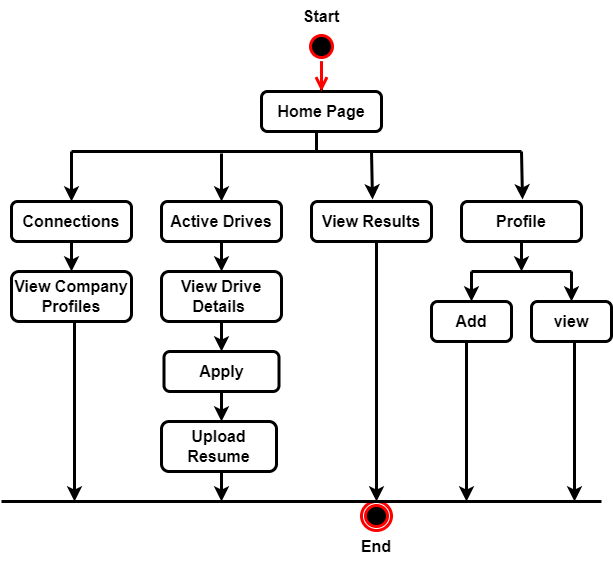

The diagram above was exported from draw.io. Its source (the exported page's mxGraphModel, read from the mxfile embedded in the PNG):
<mxGraphModel dx="1050" dy="1615" grid="1" gridSize="10" guides="1" tooltips="1" connect="1" arrows="1" fold="1" page="1" pageScale="1" pageWidth="850" pageHeight="1100" math="0" shadow="0">
  <root>
    <mxCell id="0" />
    <mxCell id="1" parent="0" />
    <mxCell id="-NJA9IT0BTRNMI4yRq1j-33" value="" style="edgeStyle=orthogonalEdgeStyle;rounded=0;orthogonalLoop=1;jettySize=auto;html=1;strokeWidth=3;fontStyle=1;fontSize=16;startArrow=none;" parent="1" source="-NJA9IT0BTRNMI4yRq1j-64" edge="1">
      <mxGeometry relative="1" as="geometry">
        <mxPoint x="400" y="-560" as="targetPoint" />
      </mxGeometry>
    </mxCell>
    <mxCell id="-NJA9IT0BTRNMI4yRq1j-34" value="Start" style="text;html=1;strokeColor=none;fillColor=none;align=center;verticalAlign=middle;whiteSpace=wrap;rounded=0;strokeWidth=3;fontStyle=1;fontSize=16;" parent="1" vertex="1">
      <mxGeometry x="370" y="-680" width="60" height="30" as="geometry" />
    </mxCell>
    <mxCell id="-NJA9IT0BTRNMI4yRq1j-35" value="Home Page" style="rounded=1;whiteSpace=wrap;html=1;strokeWidth=3;fontStyle=1;fontSize=16;" parent="1" vertex="1">
      <mxGeometry x="340" y="-590" width="120" height="40" as="geometry" />
    </mxCell>
    <mxCell id="-NJA9IT0BTRNMI4yRq1j-36" value="Connections" style="rounded=1;whiteSpace=wrap;html=1;strokeWidth=3;fontStyle=1;fontSize=16;" parent="1" vertex="1">
      <mxGeometry x="90" y="-480" width="120" height="40" as="geometry" />
    </mxCell>
    <mxCell id="-NJA9IT0BTRNMI4yRq1j-37" value="Active Drives" style="rounded=1;whiteSpace=wrap;html=1;strokeWidth=3;fontStyle=1;fontSize=16;" parent="1" vertex="1">
      <mxGeometry x="240" y="-480" width="120" height="40" as="geometry" />
    </mxCell>
    <mxCell id="-NJA9IT0BTRNMI4yRq1j-38" value="View Results" style="rounded=1;whiteSpace=wrap;html=1;strokeWidth=3;fontStyle=1;fontSize=16;" parent="1" vertex="1">
      <mxGeometry x="390" y="-480" width="120" height="40" as="geometry" />
    </mxCell>
    <mxCell id="-NJA9IT0BTRNMI4yRq1j-41" value="End" style="text;html=1;strokeColor=none;fillColor=none;align=center;verticalAlign=middle;whiteSpace=wrap;rounded=0;strokeWidth=3;fontStyle=1;fontSize=16;" parent="1" vertex="1">
      <mxGeometry x="425" y="-150" width="60" height="30" as="geometry" />
    </mxCell>
    <mxCell id="-NJA9IT0BTRNMI4yRq1j-43" value="" style="line;strokeWidth=3;direction=south;html=1;fontStyle=1;fontSize=16;" parent="1" vertex="1">
      <mxGeometry x="390" y="-550" width="10" height="20" as="geometry" />
    </mxCell>
    <mxCell id="-NJA9IT0BTRNMI4yRq1j-44" value="" style="endArrow=none;html=1;rounded=0;strokeWidth=3;fontStyle=1;fontSize=16;" parent="1" edge="1">
      <mxGeometry width="50" height="50" relative="1" as="geometry">
        <mxPoint x="150" y="-530" as="sourcePoint" />
        <mxPoint x="600" y="-530" as="targetPoint" />
      </mxGeometry>
    </mxCell>
    <mxCell id="-NJA9IT0BTRNMI4yRq1j-45" value="" style="endArrow=classic;html=1;rounded=0;entryX=0.5;entryY=0;entryDx=0;entryDy=0;strokeWidth=3;fontStyle=1;fontSize=16;" parent="1" edge="1">
      <mxGeometry width="50" height="50" relative="1" as="geometry">
        <mxPoint x="150" y="-530" as="sourcePoint" />
        <mxPoint x="150" y="-480" as="targetPoint" />
      </mxGeometry>
    </mxCell>
    <mxCell id="-NJA9IT0BTRNMI4yRq1j-46" value="" style="endArrow=classic;html=1;rounded=0;strokeWidth=3;fontStyle=1;fontSize=16;" parent="1" edge="1">
      <mxGeometry width="50" height="50" relative="1" as="geometry">
        <mxPoint x="300" y="-528" as="sourcePoint" />
        <mxPoint x="300" y="-480" as="targetPoint" />
      </mxGeometry>
    </mxCell>
    <mxCell id="-NJA9IT0BTRNMI4yRq1j-47" value="" style="endArrow=classic;html=1;rounded=0;entryX=0.343;entryY=-0.055;entryDx=0;entryDy=0;entryPerimeter=0;strokeWidth=3;fontStyle=1;fontSize=16;" parent="1" edge="1">
      <mxGeometry width="50" height="50" relative="1" as="geometry">
        <mxPoint x="600" y="-530" as="sourcePoint" />
        <mxPoint x="601" y="-482" as="targetPoint" />
      </mxGeometry>
    </mxCell>
    <mxCell id="-NJA9IT0BTRNMI4yRq1j-48" value="" style="endArrow=classic;html=1;rounded=0;exitX=0.5;exitY=1;exitDx=0;exitDy=0;strokeWidth=3;fontStyle=1;fontSize=16;" parent="1" source="-NJA9IT0BTRNMI4yRq1j-37" edge="1">
      <mxGeometry width="50" height="50" relative="1" as="geometry">
        <mxPoint x="420" y="-270" as="sourcePoint" />
        <mxPoint x="300" y="-410" as="targetPoint" />
      </mxGeometry>
    </mxCell>
    <mxCell id="-NJA9IT0BTRNMI4yRq1j-51" value="View Drive Details&amp;nbsp;" style="rounded=1;whiteSpace=wrap;html=1;strokeWidth=3;fontStyle=1;fontSize=16;" parent="1" vertex="1">
      <mxGeometry x="240" y="-410" width="120" height="50" as="geometry" />
    </mxCell>
    <mxCell id="-NJA9IT0BTRNMI4yRq1j-54" value="" style="endArrow=classic;html=1;rounded=0;entryX=0.343;entryY=-0.055;entryDx=0;entryDy=0;entryPerimeter=0;strokeWidth=3;fontStyle=1;fontSize=16;" parent="1" edge="1">
      <mxGeometry width="50" height="50" relative="1" as="geometry">
        <mxPoint x="450" y="-530" as="sourcePoint" />
        <mxPoint x="451" y="-482" as="targetPoint" />
      </mxGeometry>
    </mxCell>
    <mxCell id="-NJA9IT0BTRNMI4yRq1j-55" value="Profile" style="rounded=1;whiteSpace=wrap;html=1;strokeWidth=3;fontStyle=1;fontSize=16;" parent="1" vertex="1">
      <mxGeometry x="540" y="-480" width="120" height="40" as="geometry" />
    </mxCell>
    <mxCell id="-NJA9IT0BTRNMI4yRq1j-56" value="" style="edgeStyle=orthogonalEdgeStyle;html=1;verticalAlign=bottom;endArrow=open;endSize=8;strokeColor=#ff0000;rounded=0;entryX=0.5;entryY=0;entryDx=0;entryDy=0;strokeWidth=3;fontStyle=1;fontSize=16;" parent="1" source="-NJA9IT0BTRNMI4yRq1j-64" target="-NJA9IT0BTRNMI4yRq1j-35" edge="1">
      <mxGeometry relative="1" as="geometry">
        <mxPoint x="355" y="-590" as="targetPoint" />
        <Array as="points">
          <mxPoint x="400" y="-610" />
          <mxPoint x="400" y="-610" />
        </Array>
      </mxGeometry>
    </mxCell>
    <mxCell id="-NJA9IT0BTRNMI4yRq1j-58" value="Add" style="rounded=1;whiteSpace=wrap;html=1;strokeWidth=3;fontStyle=1;fontSize=16;" parent="1" vertex="1">
      <mxGeometry x="510" y="-380" width="80" height="40" as="geometry" />
    </mxCell>
    <mxCell id="-NJA9IT0BTRNMI4yRq1j-59" value="" style="endArrow=classic;html=1;rounded=0;entryX=0.5;entryY=0;entryDx=0;entryDy=0;strokeWidth=3;fontStyle=1;fontSize=16;" parent="1" edge="1">
      <mxGeometry width="50" height="50" relative="1" as="geometry">
        <mxPoint x="550" y="-410" as="sourcePoint" />
        <mxPoint x="550" y="-380" as="targetPoint" />
      </mxGeometry>
    </mxCell>
    <mxCell id="-NJA9IT0BTRNMI4yRq1j-60" value="view" style="rounded=1;whiteSpace=wrap;html=1;strokeWidth=3;fontStyle=1;fontSize=16;" parent="1" vertex="1">
      <mxGeometry x="610" y="-380" width="80" height="40" as="geometry" />
    </mxCell>
    <mxCell id="-NJA9IT0BTRNMI4yRq1j-61" value="" style="endArrow=classic;html=1;rounded=0;entryX=0.5;entryY=0;entryDx=0;entryDy=0;strokeWidth=3;fontStyle=1;fontSize=16;" parent="1" edge="1">
      <mxGeometry width="50" height="50" relative="1" as="geometry">
        <mxPoint x="650" y="-410" as="sourcePoint" />
        <mxPoint x="650" y="-380" as="targetPoint" />
      </mxGeometry>
    </mxCell>
    <mxCell id="-NJA9IT0BTRNMI4yRq1j-62" value="" style="endArrow=none;html=1;rounded=0;strokeWidth=3;fontStyle=1;fontSize=16;" parent="1" edge="1">
      <mxGeometry width="50" height="50" relative="1" as="geometry">
        <mxPoint x="550" y="-410" as="sourcePoint" />
        <mxPoint x="650" y="-410" as="targetPoint" />
      </mxGeometry>
    </mxCell>
    <mxCell id="-NJA9IT0BTRNMI4yRq1j-63" value="" style="endArrow=classic;html=1;rounded=0;exitX=0.5;exitY=1;exitDx=0;exitDy=0;strokeWidth=3;fontStyle=1;fontSize=16;" parent="1" edge="1">
      <mxGeometry width="50" height="50" relative="1" as="geometry">
        <mxPoint x="600" y="-440" as="sourcePoint" />
        <mxPoint x="600" y="-410" as="targetPoint" />
      </mxGeometry>
    </mxCell>
    <mxCell id="-NJA9IT0BTRNMI4yRq1j-64" value="" style="ellipse;html=1;shape=startState;fillColor=#000000;strokeColor=#ff0000;strokeWidth=3;fontStyle=1;fontSize=16;" parent="1" vertex="1">
      <mxGeometry x="385" y="-650" width="30" height="30" as="geometry" />
    </mxCell>
    <mxCell id="-NJA9IT0BTRNMI4yRq1j-65" value="" style="endArrow=classic;html=1;rounded=0;exitX=0.5;exitY=1;exitDx=0;exitDy=0;strokeWidth=3;fontStyle=1;fontSize=16;" parent="1" edge="1">
      <mxGeometry width="50" height="50" relative="1" as="geometry">
        <mxPoint x="150" y="-440" as="sourcePoint" />
        <mxPoint x="150" y="-410" as="targetPoint" />
      </mxGeometry>
    </mxCell>
    <mxCell id="-NJA9IT0BTRNMI4yRq1j-66" value="View Company Profiles" style="rounded=1;whiteSpace=wrap;html=1;strokeWidth=3;fontStyle=1;fontSize=16;" parent="1" vertex="1">
      <mxGeometry x="90" y="-410" width="120" height="50" as="geometry" />
    </mxCell>
    <mxCell id="-NJA9IT0BTRNMI4yRq1j-67" value="Apply" style="rounded=1;whiteSpace=wrap;html=1;strokeWidth=3;fontStyle=1;fontSize=16;" parent="1" vertex="1">
      <mxGeometry x="242.5" y="-330" width="115" height="40" as="geometry" />
    </mxCell>
    <mxCell id="-NJA9IT0BTRNMI4yRq1j-68" value="Upload Resume" style="rounded=1;whiteSpace=wrap;html=1;strokeWidth=3;fontStyle=1;fontSize=16;" parent="1" vertex="1">
      <mxGeometry x="240" y="-260" width="115" height="50" as="geometry" />
    </mxCell>
    <mxCell id="-NJA9IT0BTRNMI4yRq1j-69" value="" style="endArrow=classic;html=1;rounded=0;exitX=0.5;exitY=1;exitDx=0;exitDy=0;strokeWidth=3;fontStyle=1;fontSize=16;" parent="1" edge="1">
      <mxGeometry width="50" height="50" relative="1" as="geometry">
        <mxPoint x="300" y="-360" as="sourcePoint" />
        <mxPoint x="300" y="-330" as="targetPoint" />
      </mxGeometry>
    </mxCell>
    <mxCell id="-NJA9IT0BTRNMI4yRq1j-70" value="" style="endArrow=classic;html=1;rounded=0;exitX=0.5;exitY=1;exitDx=0;exitDy=0;strokeWidth=3;fontStyle=1;fontSize=16;" parent="1" edge="1">
      <mxGeometry width="50" height="50" relative="1" as="geometry">
        <mxPoint x="300" y="-290" as="sourcePoint" />
        <mxPoint x="300" y="-260" as="targetPoint" />
      </mxGeometry>
    </mxCell>
    <mxCell id="-NJA9IT0BTRNMI4yRq1j-73" value="" style="ellipse;html=1;shape=endState;fillColor=#000000;strokeColor=#ff0000;strokeWidth=3;fontStyle=1;fontSize=16;" parent="1" vertex="1">
      <mxGeometry x="440" y="-180" width="30" height="29" as="geometry" />
    </mxCell>
    <mxCell id="-NJA9IT0BTRNMI4yRq1j-74" value="" style="endArrow=classic;html=1;rounded=0;strokeWidth=3;fontStyle=1;fontSize=16;" parent="1" edge="1">
      <mxGeometry width="50" height="50" relative="1" as="geometry">
        <mxPoint x="455" y="-440" as="sourcePoint" />
        <mxPoint x="455" y="-180" as="targetPoint" />
      </mxGeometry>
    </mxCell>
    <mxCell id="Wgbdbv3o8o4PXWxGmI4o-1" value="" style="endArrow=classic;html=1;rounded=0;strokeWidth=3;fontStyle=1;fontSize=16;" edge="1" parent="1">
      <mxGeometry width="50" height="50" relative="1" as="geometry">
        <mxPoint x="545" y="-340" as="sourcePoint" />
        <mxPoint x="545" y="-180" as="targetPoint" />
      </mxGeometry>
    </mxCell>
    <mxCell id="Wgbdbv3o8o4PXWxGmI4o-2" value="" style="endArrow=none;html=1;rounded=0;strokeWidth=3;fontStyle=1;fontSize=16;" edge="1" parent="1">
      <mxGeometry width="50" height="50" relative="1" as="geometry">
        <mxPoint x="80" y="-180" as="sourcePoint" />
        <mxPoint x="680" y="-180" as="targetPoint" />
      </mxGeometry>
    </mxCell>
    <mxCell id="Wgbdbv3o8o4PXWxGmI4o-3" value="" style="endArrow=classic;html=1;rounded=0;strokeWidth=3;fontStyle=1;fontSize=16;" edge="1" parent="1">
      <mxGeometry width="50" height="50" relative="1" as="geometry">
        <mxPoint x="653" y="-340" as="sourcePoint" />
        <mxPoint x="653" y="-180" as="targetPoint" />
      </mxGeometry>
    </mxCell>
    <mxCell id="Wgbdbv3o8o4PXWxGmI4o-4" value="" style="endArrow=classic;html=1;rounded=0;strokeWidth=3;fontStyle=1;fontSize=16;" edge="1" parent="1">
      <mxGeometry width="50" height="50" relative="1" as="geometry">
        <mxPoint x="153" y="-360" as="sourcePoint" />
        <mxPoint x="153" y="-180" as="targetPoint" />
      </mxGeometry>
    </mxCell>
    <mxCell id="Wgbdbv3o8o4PXWxGmI4o-5" value="" style="endArrow=classic;html=1;rounded=0;exitX=0.5;exitY=1;exitDx=0;exitDy=0;strokeWidth=3;fontStyle=1;fontSize=16;" edge="1" parent="1">
      <mxGeometry width="50" height="50" relative="1" as="geometry">
        <mxPoint x="300" y="-210" as="sourcePoint" />
        <mxPoint x="300" y="-180" as="targetPoint" />
      </mxGeometry>
    </mxCell>
  </root>
</mxGraphModel>